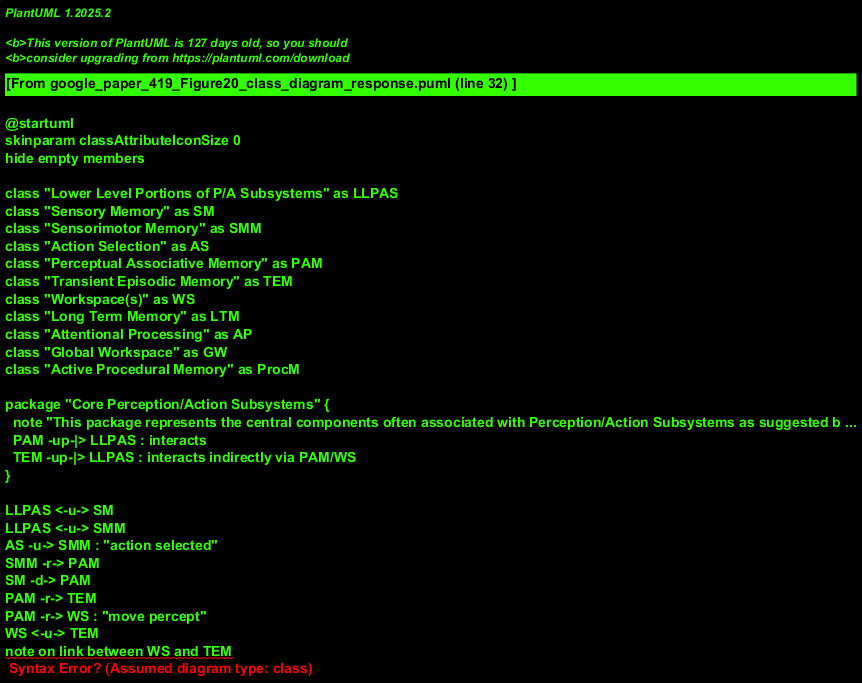

The diagram above was rendered by PlantUML. Its source (embedded in the PNG):
@startuml
skinparam classAttributeIconSize 0
hide empty members

class "Lower Level Portions of P/A Subsystems" as LLPAS
class "Sensory Memory" as SM
class "Sensorimotor Memory" as SMM
class "Action Selection" as AS
class "Perceptual Associative Memory" as PAM
class "Transient Episodic Memory" as TEM
class "Workspace(s)" as WS
class "Long Term Memory" as LTM
class "Attentional Processing" as AP
class "Global Workspace" as GW
class "Active Procedural Memory" as ProcM

package "Core Perception/Action Subsystems" {
  note "This package represents the central components often associated with Perception/Action Subsystems as suggested by the text placement in the diagram." as N_PAS
  PAM -up-|> LLPAS : interacts
  TEM -up-|> LLPAS : interacts indirectly via PAM/WS
  ' Other components like WS, GW, LTM, AP, ProcM are also part of this broader system.
}

LLPAS <-u-> SM
LLPAS <-u-> SMM
AS -u-> SMM : "action selected"
SMM -r-> PAM
SM -d-> PAM
PAM -r-> TEM
PAM -r-> WS : "move percept"
WS <-u-> TEM
note on link between WS and TEM
  Bidirectional interaction:
  WS -> TEM : "cues"
  TEM -> WS : "local association"
end note
TEM -r-> LTM : "consolidation"
WS -d-> AP : "attention flow"
WS -r-> GW : "attention flow"
GW <-r-> AP
note on link between GW and AP
  Bidirectional interaction:
  GW -> AP : "attentional learning"
  AP -> GW : (unlabeled arrow)
end note
GW <-r-> ProcM
note on link between GW and ProcM
  Bidirectional interaction:
  GW -> ProcM : "procedure learning"
  ProcM -> GW : "procedure learning" (implied by double arrow in some interpretations, or separate flows)
end note
GW -u-> PAM
LTM -u-> GW

note right of LLPAS
  Assumed to handle low-level
  sensory input and motor output
  interfacing.
end note
note left of AS
  Responsible for choosing
  an action. Multiplicity of actions
  or selection criteria not specified.
end note
note bottom of WS
  The diagram suggests "Workspace(s)"
  can be multiple instances.
  Assumed "1..*" multiplicity.
end note

@enduml